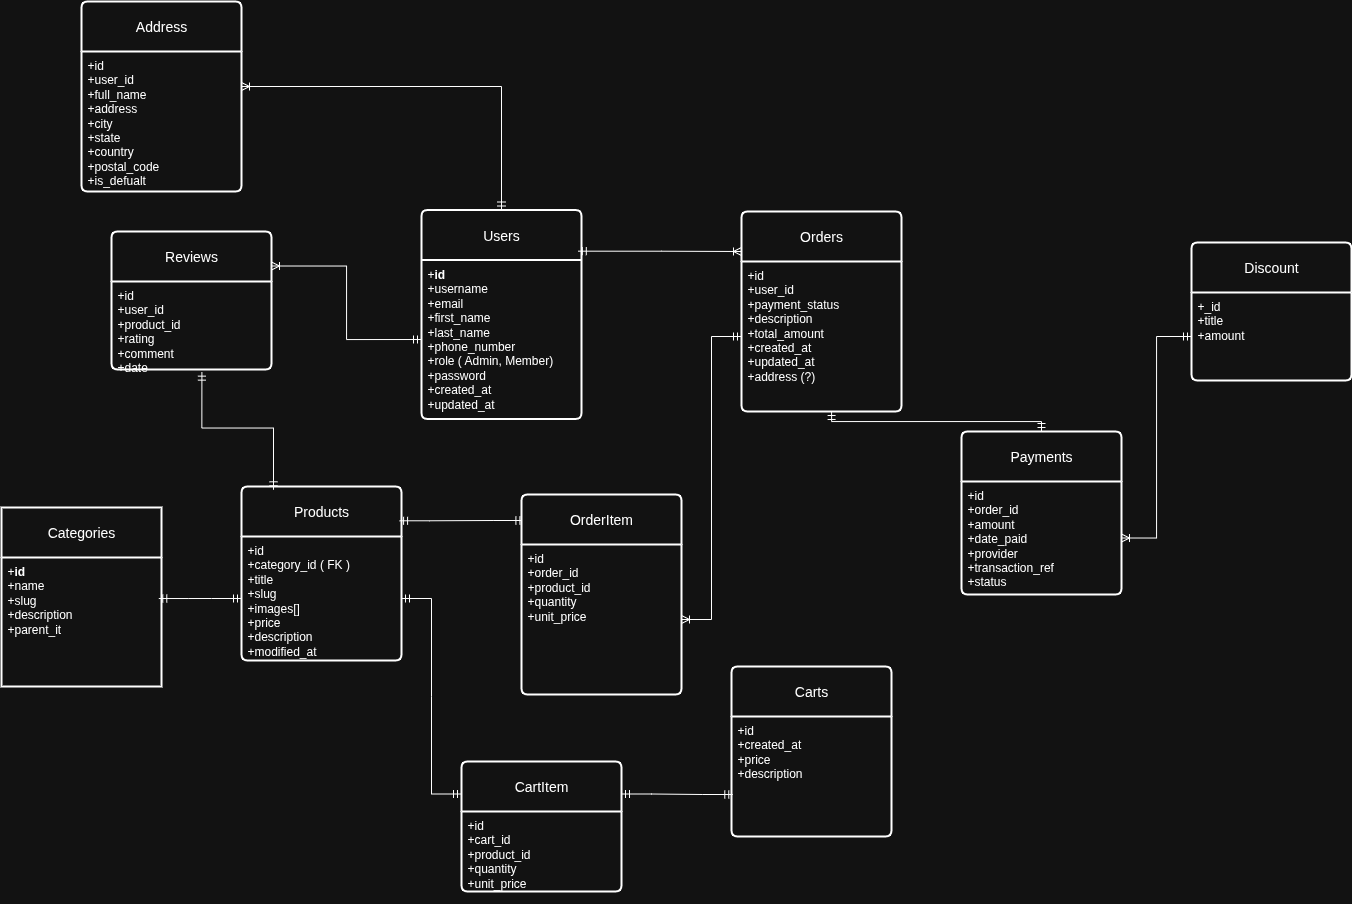

The diagram above was exported from draw.io. Its source (the exported page's mxGraphModel, read from the mxfile embedded in the PNG):
<mxGraphModel dx="1226" dy="733" grid="1" gridSize="10" guides="1" tooltips="1" connect="1" arrows="1" fold="1" page="1" pageScale="1" pageWidth="850" pageHeight="1100" math="0" shadow="0">
  <root>
    <mxCell id="0" />
    <mxCell id="1" parent="0" />
    <mxCell id="0drqYQn-wDoE4DIGYVmB-5" value="Categories" style="swimlane;childLayout=stackLayout;horizontal=1;startSize=50;horizontalStack=0;rounded=1;fontSize=14;fontStyle=0;strokeWidth=2;resizeParent=0;resizeLast=1;shadow=0;dashed=0;align=center;arcSize=0;whiteSpace=wrap;html=1;" parent="1" vertex="1">
      <mxGeometry x="390" y="616" width="160" height="179" as="geometry">
        <mxRectangle x="-270" y="180" width="70" height="50" as="alternateBounds" />
      </mxGeometry>
    </mxCell>
    <mxCell id="0drqYQn-wDoE4DIGYVmB-6" value="+&lt;b&gt;id&lt;/b&gt;&lt;div&gt;+name&lt;/div&gt;&lt;div&gt;+slug&lt;/div&gt;&lt;div&gt;+description&lt;/div&gt;&lt;div&gt;+parent_it&lt;/div&gt;" style="align=left;strokeColor=none;fillColor=none;spacingLeft=4;spacingRight=4;fontSize=12;verticalAlign=top;resizable=0;rotatable=0;part=1;html=1;whiteSpace=wrap;" parent="0drqYQn-wDoE4DIGYVmB-5" vertex="1">
      <mxGeometry y="50" width="160" height="129" as="geometry" />
    </mxCell>
    <mxCell id="0drqYQn-wDoE4DIGYVmB-7" value="Carts" style="swimlane;childLayout=stackLayout;horizontal=1;startSize=50;horizontalStack=0;rounded=1;fontSize=14;fontStyle=0;strokeWidth=2;resizeParent=0;resizeLast=1;shadow=0;dashed=0;align=center;arcSize=4;whiteSpace=wrap;html=1;" parent="1" vertex="1">
      <mxGeometry x="1120" y="775" width="160" height="170" as="geometry">
        <mxRectangle x="590" y="400" width="80" height="50" as="alternateBounds" />
      </mxGeometry>
    </mxCell>
    <mxCell id="0drqYQn-wDoE4DIGYVmB-8" value="+id&lt;br&gt;&lt;div&gt;&lt;div&gt;+created_at&lt;/div&gt;&lt;div&gt;+price&lt;/div&gt;&lt;div&gt;+description&lt;/div&gt;&lt;/div&gt;" style="align=left;strokeColor=none;fillColor=none;spacingLeft=4;spacingRight=4;fontSize=12;verticalAlign=top;resizable=0;rotatable=0;part=1;html=1;whiteSpace=wrap;" parent="0drqYQn-wDoE4DIGYVmB-7" vertex="1">
      <mxGeometry y="50" width="160" height="120" as="geometry" />
    </mxCell>
    <mxCell id="0drqYQn-wDoE4DIGYVmB-9" value="Discount" style="swimlane;childLayout=stackLayout;horizontal=1;startSize=50;horizontalStack=0;rounded=1;fontSize=14;fontStyle=0;strokeWidth=2;resizeParent=0;resizeLast=1;shadow=0;dashed=0;align=center;arcSize=4;whiteSpace=wrap;html=1;" parent="1" vertex="1">
      <mxGeometry x="1580" y="351" width="160" height="138" as="geometry">
        <mxRectangle x="570" y="180" width="80" height="50" as="alternateBounds" />
      </mxGeometry>
    </mxCell>
    <mxCell id="0drqYQn-wDoE4DIGYVmB-10" value="+_id&lt;div&gt;+title&lt;/div&gt;&lt;div&gt;+amount&lt;/div&gt;" style="align=left;strokeColor=none;fillColor=none;spacingLeft=4;spacingRight=4;fontSize=12;verticalAlign=top;resizable=0;rotatable=0;part=1;html=1;whiteSpace=wrap;" parent="0drqYQn-wDoE4DIGYVmB-9" vertex="1">
      <mxGeometry y="50" width="160" height="88" as="geometry" />
    </mxCell>
    <mxCell id="0drqYQn-wDoE4DIGYVmB-11" value="Payments" style="swimlane;childLayout=stackLayout;horizontal=1;startSize=50;horizontalStack=0;rounded=1;fontSize=14;fontStyle=0;strokeWidth=2;resizeParent=0;resizeLast=1;shadow=0;dashed=0;align=center;arcSize=4;whiteSpace=wrap;html=1;" parent="1" vertex="1">
      <mxGeometry x="1350" y="540" width="160" height="163" as="geometry">
        <mxRectangle x="865" y="427" width="80" height="50" as="alternateBounds" />
      </mxGeometry>
    </mxCell>
    <mxCell id="0drqYQn-wDoE4DIGYVmB-12" value="+id&lt;br&gt;+order_id&lt;div&gt;&lt;span style=&quot;background-color: transparent; color: light-dark(rgb(0, 0, 0), rgb(255, 255, 255));&quot;&gt;+amount&lt;/span&gt;&lt;/div&gt;&lt;div&gt;+date_paid&lt;br&gt;+provider&lt;br&gt;+transaction_ref&lt;br&gt;&lt;div&gt;+status&lt;/div&gt;&lt;/div&gt;" style="align=left;strokeColor=none;fillColor=none;spacingLeft=4;spacingRight=4;fontSize=12;verticalAlign=top;resizable=0;rotatable=0;part=1;html=1;whiteSpace=wrap;" parent="0drqYQn-wDoE4DIGYVmB-11" vertex="1">
      <mxGeometry y="50" width="160" height="113" as="geometry" />
    </mxCell>
    <mxCell id="0drqYQn-wDoE4DIGYVmB-13" value="Orders" style="swimlane;childLayout=stackLayout;horizontal=1;startSize=50;horizontalStack=0;rounded=1;fontSize=14;fontStyle=0;strokeWidth=2;resizeParent=0;resizeLast=1;shadow=0;dashed=0;align=center;arcSize=4;whiteSpace=wrap;html=1;" parent="1" vertex="1">
      <mxGeometry x="1130" y="320" width="160" height="200" as="geometry">
        <mxRectangle x="250" y="300" width="80" height="50" as="alternateBounds" />
      </mxGeometry>
    </mxCell>
    <mxCell id="0drqYQn-wDoE4DIGYVmB-14" value="+id&lt;div&gt;&lt;span style=&quot;background-color: transparent; color: light-dark(rgb(0, 0, 0), rgb(255, 255, 255));&quot;&gt;+user_id&lt;/span&gt;&lt;/div&gt;&lt;div&gt;&lt;span style=&quot;background-color: transparent; color: light-dark(rgb(0, 0, 0), rgb(255, 255, 255));&quot;&gt;+payment_status&lt;/span&gt;&lt;div&gt;+description&lt;/div&gt;&lt;div&gt;+total_amount&lt;/div&gt;&lt;div&gt;+created_at&lt;/div&gt;&lt;div&gt;+updated_at&lt;/div&gt;&lt;div&gt;+address (?)&lt;/div&gt;&lt;/div&gt;" style="align=left;strokeColor=none;fillColor=none;spacingLeft=4;spacingRight=4;fontSize=12;verticalAlign=top;resizable=0;rotatable=0;part=1;html=1;whiteSpace=wrap;" parent="0drqYQn-wDoE4DIGYVmB-13" vertex="1">
      <mxGeometry y="50" width="160" height="150" as="geometry" />
    </mxCell>
    <mxCell id="0drqYQn-wDoE4DIGYVmB-15" value="Products" style="swimlane;childLayout=stackLayout;horizontal=1;startSize=50;horizontalStack=0;rounded=1;fontSize=14;fontStyle=0;strokeWidth=2;resizeParent=0;resizeLast=1;shadow=0;dashed=0;align=center;arcSize=4;whiteSpace=wrap;html=1;" parent="1" vertex="1">
      <mxGeometry x="630" y="595" width="160" height="174" as="geometry">
        <mxRectangle x="-90" y="30" width="160" height="50" as="alternateBounds" />
      </mxGeometry>
    </mxCell>
    <mxCell id="0drqYQn-wDoE4DIGYVmB-16" value="&lt;div&gt;&lt;div&gt;+id&lt;br&gt;+category_id ( FK )&lt;br&gt;&lt;div&gt;&lt;div&gt;+title&lt;/div&gt;&lt;div&gt;+slug&lt;/div&gt;&lt;div&gt;+images[]&lt;/div&gt;&lt;div&gt;+price&lt;/div&gt;&lt;div&gt;+description&lt;br&gt;+modified_at&lt;/div&gt;&lt;/div&gt;&lt;/div&gt;&lt;/div&gt;" style="align=left;strokeColor=none;fillColor=none;spacingLeft=4;spacingRight=4;fontSize=12;verticalAlign=top;resizable=0;rotatable=0;part=1;html=1;whiteSpace=wrap;" parent="0drqYQn-wDoE4DIGYVmB-15" vertex="1">
      <mxGeometry y="50" width="160" height="124" as="geometry" />
    </mxCell>
    <mxCell id="0drqYQn-wDoE4DIGYVmB-18" value="" style="edgeStyle=orthogonalEdgeStyle;fontSize=12;html=1;endArrow=ERoneToMany;startArrow=ERmandOne;rounded=0;exitX=0;exitY=0.5;exitDx=0;exitDy=0;entryX=1;entryY=0.5;entryDx=0;entryDy=0;" parent="1" source="0drqYQn-wDoE4DIGYVmB-10" target="0drqYQn-wDoE4DIGYVmB-12" edge="1">
      <mxGeometry width="100" height="100" relative="1" as="geometry">
        <mxPoint x="1445" y="851" as="sourcePoint" />
        <mxPoint x="1270" y="801" as="targetPoint" />
      </mxGeometry>
    </mxCell>
    <mxCell id="0drqYQn-wDoE4DIGYVmB-19" value="" style="edgeStyle=entityRelationEdgeStyle;fontSize=12;html=1;endArrow=ERmandOne;startArrow=ERmandOne;rounded=0;exitX=0.983;exitY=0.318;exitDx=0;exitDy=0;exitPerimeter=0;entryX=0;entryY=0.5;entryDx=0;entryDy=0;" parent="1" source="0drqYQn-wDoE4DIGYVmB-6" target="0drqYQn-wDoE4DIGYVmB-16" edge="1">
      <mxGeometry width="100" height="100" relative="1" as="geometry">
        <mxPoint x="800" y="570" as="sourcePoint" />
        <mxPoint x="900" y="470" as="targetPoint" />
      </mxGeometry>
    </mxCell>
    <mxCell id="0drqYQn-wDoE4DIGYVmB-20" value="" style="edgeStyle=entityRelationEdgeStyle;fontSize=12;html=1;endArrow=ERmandOne;startArrow=ERmandOne;rounded=0;exitX=0.988;exitY=0.197;exitDx=0;exitDy=0;entryX=0.015;entryY=0.13;entryDx=0;entryDy=0;exitPerimeter=0;entryPerimeter=0;" parent="1" source="0drqYQn-wDoE4DIGYVmB-15" target="1NHplflFDarCHsUJ5OUr-4" edge="1">
      <mxGeometry width="100" height="100" relative="1" as="geometry">
        <mxPoint x="792.4" y="707.908" as="sourcePoint" />
        <mxPoint x="909.9999999999999" y="708.92" as="targetPoint" />
        <Array as="points">
          <mxPoint x="863.36" y="822.76" />
        </Array>
      </mxGeometry>
    </mxCell>
    <mxCell id="0drqYQn-wDoE4DIGYVmB-21" value="" style="edgeStyle=orthogonalEdgeStyle;fontSize=12;html=1;endArrow=ERmandOne;startArrow=ERmandOne;rounded=0;exitX=0.5;exitY=0;exitDx=0;exitDy=0;entryX=0.563;entryY=1;entryDx=0;entryDy=0;entryPerimeter=0;" parent="1" source="0drqYQn-wDoE4DIGYVmB-11" target="0drqYQn-wDoE4DIGYVmB-14" edge="1">
      <mxGeometry width="100" height="100" relative="1" as="geometry">
        <mxPoint x="1279" y="610" as="sourcePoint" />
        <mxPoint x="1160" y="651" as="targetPoint" />
      </mxGeometry>
    </mxCell>
    <mxCell id="0drqYQn-wDoE4DIGYVmB-23" value="Users" style="swimlane;childLayout=stackLayout;horizontal=1;startSize=50;horizontalStack=0;rounded=1;fontSize=14;fontStyle=0;strokeWidth=2;resizeParent=0;resizeLast=1;shadow=0;dashed=0;align=center;arcSize=4;whiteSpace=wrap;html=1;" parent="1" vertex="1">
      <mxGeometry x="810" y="318.5" width="160" height="209" as="geometry">
        <mxRectangle x="570" y="180" width="80" height="50" as="alternateBounds" />
      </mxGeometry>
    </mxCell>
    <mxCell id="0drqYQn-wDoE4DIGYVmB-24" value="+&lt;b&gt;id&lt;/b&gt;&lt;div&gt;+username&lt;/div&gt;&lt;div&gt;+email&lt;/div&gt;&lt;div&gt;+first_name&lt;/div&gt;&lt;div&gt;+last_name&lt;/div&gt;&lt;div&gt;+phone_number&lt;/div&gt;&lt;div&gt;+role ( Admin, Member)&lt;/div&gt;&lt;div&gt;+password&lt;br&gt;+created_at&lt;br&gt;+updated_at&lt;/div&gt;" style="align=left;strokeColor=none;fillColor=none;spacingLeft=4;spacingRight=4;fontSize=12;verticalAlign=top;resizable=0;rotatable=0;part=1;html=1;whiteSpace=wrap;" parent="0drqYQn-wDoE4DIGYVmB-23" vertex="1">
      <mxGeometry y="50" width="160" height="159" as="geometry" />
    </mxCell>
    <mxCell id="1NHplflFDarCHsUJ5OUr-1" value="Reviews" style="swimlane;childLayout=stackLayout;horizontal=1;startSize=50;horizontalStack=0;rounded=1;fontSize=14;fontStyle=0;strokeWidth=2;resizeParent=0;resizeLast=1;shadow=0;dashed=0;align=center;arcSize=4;whiteSpace=wrap;html=1;" vertex="1" parent="1">
      <mxGeometry x="500" y="340" width="160" height="138" as="geometry">
        <mxRectangle x="570" y="180" width="80" height="50" as="alternateBounds" />
      </mxGeometry>
    </mxCell>
    <mxCell id="1NHplflFDarCHsUJ5OUr-2" value="+id&lt;br&gt;+user_id&lt;br&gt;+product_id&lt;br&gt;+rating&lt;br&gt;&lt;div&gt;+comment&lt;/div&gt;&lt;div&gt;+date&lt;/div&gt;" style="align=left;strokeColor=none;fillColor=none;spacingLeft=4;spacingRight=4;fontSize=12;verticalAlign=top;resizable=0;rotatable=0;part=1;html=1;whiteSpace=wrap;" vertex="1" parent="1NHplflFDarCHsUJ5OUr-1">
      <mxGeometry y="50" width="160" height="88" as="geometry" />
    </mxCell>
    <mxCell id="1NHplflFDarCHsUJ5OUr-3" value="" style="edgeStyle=orthogonalEdgeStyle;fontSize=12;html=1;endArrow=ERoneToMany;startArrow=ERmandOne;rounded=0;exitX=0.98;exitY=0.197;exitDx=0;exitDy=0;exitPerimeter=0;entryX=0;entryY=0.2;entryDx=0;entryDy=0;entryPerimeter=0;" edge="1" parent="1" source="0drqYQn-wDoE4DIGYVmB-23" target="0drqYQn-wDoE4DIGYVmB-13">
      <mxGeometry width="100" height="100" relative="1" as="geometry">
        <mxPoint x="940" y="390" as="sourcePoint" />
        <mxPoint x="1020" y="391" as="targetPoint" />
      </mxGeometry>
    </mxCell>
    <mxCell id="1NHplflFDarCHsUJ5OUr-4" value="OrderItem" style="swimlane;childLayout=stackLayout;horizontal=1;startSize=50;horizontalStack=0;rounded=1;fontSize=14;fontStyle=0;strokeWidth=2;resizeParent=0;resizeLast=1;shadow=0;dashed=0;align=center;arcSize=4;whiteSpace=wrap;html=1;" vertex="1" parent="1">
      <mxGeometry x="910" y="603" width="160" height="200" as="geometry">
        <mxRectangle x="250" y="300" width="80" height="50" as="alternateBounds" />
      </mxGeometry>
    </mxCell>
    <mxCell id="1NHplflFDarCHsUJ5OUr-5" value="+id&lt;div&gt;&lt;span style=&quot;background-color: transparent; color: light-dark(rgb(0, 0, 0), rgb(255, 255, 255));&quot;&gt;+order_id&lt;/span&gt;&lt;/div&gt;&lt;div&gt;&lt;span style=&quot;background-color: transparent; color: light-dark(rgb(0, 0, 0), rgb(255, 255, 255));&quot;&gt;+product_id&lt;/span&gt;&lt;/div&gt;&lt;div&gt;&lt;span style=&quot;background-color: transparent; color: light-dark(rgb(0, 0, 0), rgb(255, 255, 255));&quot;&gt;+quantity&lt;/span&gt;&lt;div&gt;+unit_price&lt;/div&gt;&lt;/div&gt;" style="align=left;strokeColor=none;fillColor=none;spacingLeft=4;spacingRight=4;fontSize=12;verticalAlign=top;resizable=0;rotatable=0;part=1;html=1;whiteSpace=wrap;" vertex="1" parent="1NHplflFDarCHsUJ5OUr-4">
      <mxGeometry y="50" width="160" height="150" as="geometry" />
    </mxCell>
    <mxCell id="1NHplflFDarCHsUJ5OUr-6" value="Address" style="swimlane;childLayout=stackLayout;horizontal=1;startSize=50;horizontalStack=0;rounded=1;fontSize=14;fontStyle=0;strokeWidth=2;resizeParent=0;resizeLast=1;shadow=0;dashed=0;align=center;arcSize=4;whiteSpace=wrap;html=1;" vertex="1" parent="1">
      <mxGeometry x="470" y="110" width="160" height="190" as="geometry">
        <mxRectangle x="570" y="180" width="80" height="50" as="alternateBounds" />
      </mxGeometry>
    </mxCell>
    <mxCell id="1NHplflFDarCHsUJ5OUr-7" value="+id&lt;div&gt;+user_id&lt;/div&gt;&lt;div&gt;+full_name&lt;br&gt;+address&lt;/div&gt;&lt;div&gt;+city&lt;br&gt;+state&lt;br&gt;+country&lt;/div&gt;&lt;div&gt;+postal_code&lt;br&gt;+is_defualt&lt;/div&gt;" style="align=left;strokeColor=none;fillColor=none;spacingLeft=4;spacingRight=4;fontSize=12;verticalAlign=top;resizable=0;rotatable=0;part=1;html=1;whiteSpace=wrap;" vertex="1" parent="1NHplflFDarCHsUJ5OUr-6">
      <mxGeometry y="50" width="160" height="140" as="geometry" />
    </mxCell>
    <mxCell id="1NHplflFDarCHsUJ5OUr-8" value="CartItem" style="swimlane;childLayout=stackLayout;horizontal=1;startSize=50;horizontalStack=0;rounded=1;fontSize=14;fontStyle=0;strokeWidth=2;resizeParent=0;resizeLast=1;shadow=0;dashed=0;align=center;arcSize=4;whiteSpace=wrap;html=1;" vertex="1" parent="1">
      <mxGeometry x="850" y="870" width="160" height="130" as="geometry">
        <mxRectangle x="-90" y="30" width="160" height="50" as="alternateBounds" />
      </mxGeometry>
    </mxCell>
    <mxCell id="1NHplflFDarCHsUJ5OUr-9" value="+id&lt;div&gt;&lt;span style=&quot;background-color: transparent; color: light-dark(rgb(0, 0, 0), rgb(255, 255, 255));&quot;&gt;+cart_id&lt;/span&gt;&lt;/div&gt;&lt;div&gt;&lt;span style=&quot;background-color: transparent; color: light-dark(rgb(0, 0, 0), rgb(255, 255, 255));&quot;&gt;+product_id&lt;/span&gt;&lt;/div&gt;&lt;div&gt;&lt;span style=&quot;background-color: transparent; color: light-dark(rgb(0, 0, 0), rgb(255, 255, 255));&quot;&gt;+quantity&lt;br&gt;+unit_price&lt;br&gt;&lt;/span&gt;&lt;div&gt;&lt;br&gt;&lt;/div&gt;&lt;/div&gt;" style="align=left;strokeColor=none;fillColor=none;spacingLeft=4;spacingRight=4;fontSize=12;verticalAlign=top;resizable=0;rotatable=0;part=1;html=1;whiteSpace=wrap;" vertex="1" parent="1NHplflFDarCHsUJ5OUr-8">
      <mxGeometry y="50" width="160" height="80" as="geometry" />
    </mxCell>
    <mxCell id="1NHplflFDarCHsUJ5OUr-12" value="" style="edgeStyle=orthogonalEdgeStyle;fontSize=12;html=1;endArrow=ERoneToMany;startArrow=ERmandOne;rounded=0;exitX=0;exitY=0.5;exitDx=0;exitDy=0;entryX=1;entryY=0.25;entryDx=0;entryDy=0;" edge="1" parent="1" source="0drqYQn-wDoE4DIGYVmB-24" target="1NHplflFDarCHsUJ5OUr-1">
      <mxGeometry width="100" height="100" relative="1" as="geometry">
        <mxPoint x="729.9999999999998" y="456.92700000000013" as="sourcePoint" />
        <mxPoint x="560" y="430" as="targetPoint" />
      </mxGeometry>
    </mxCell>
    <mxCell id="1NHplflFDarCHsUJ5OUr-13" value="" style="edgeStyle=orthogonalEdgeStyle;fontSize=12;html=1;endArrow=ERoneToMany;startArrow=ERmandOne;rounded=0;exitX=0.5;exitY=0;exitDx=0;exitDy=0;entryX=1;entryY=0.25;entryDx=0;entryDy=0;" edge="1" parent="1" source="0drqYQn-wDoE4DIGYVmB-23" target="1NHplflFDarCHsUJ5OUr-7">
      <mxGeometry width="100" height="100" relative="1" as="geometry">
        <mxPoint x="720" y="272" as="sourcePoint" />
        <mxPoint x="883" y="240" as="targetPoint" />
      </mxGeometry>
    </mxCell>
    <mxCell id="1NHplflFDarCHsUJ5OUr-15" value="" style="edgeStyle=orthogonalEdgeStyle;fontSize=12;html=1;endArrow=ERmandOne;startArrow=ERmandOne;rounded=0;exitX=0.2;exitY=0.019;exitDx=0;exitDy=0;exitPerimeter=0;entryX=0.565;entryY=1.03;entryDx=0;entryDy=0;entryPerimeter=0;" edge="1" parent="1" source="0drqYQn-wDoE4DIGYVmB-15" target="1NHplflFDarCHsUJ5OUr-2">
      <mxGeometry width="100" height="100" relative="1" as="geometry">
        <mxPoint x="705" y="569" as="sourcePoint" />
        <mxPoint x="665" y="447" as="targetPoint" />
      </mxGeometry>
    </mxCell>
    <mxCell id="1NHplflFDarCHsUJ5OUr-21" value="" style="edgeStyle=entityRelationEdgeStyle;fontSize=12;html=1;endArrow=ERoneToMany;startArrow=ERmandOne;rounded=0;entryX=1;entryY=0.5;entryDx=0;entryDy=0;exitX=0;exitY=0.5;exitDx=0;exitDy=0;" edge="1" parent="1" source="0drqYQn-wDoE4DIGYVmB-14" target="1NHplflFDarCHsUJ5OUr-5">
      <mxGeometry width="100" height="100" relative="1" as="geometry">
        <mxPoint x="1120" y="550" as="sourcePoint" />
        <mxPoint x="1073.6" y="712.1999999999998" as="targetPoint" />
      </mxGeometry>
    </mxCell>
    <mxCell id="1NHplflFDarCHsUJ5OUr-22" value="" style="edgeStyle=entityRelationEdgeStyle;fontSize=12;html=1;endArrow=ERmandOne;startArrow=ERmandOne;rounded=0;entryX=0.008;entryY=0.65;entryDx=0;entryDy=0;entryPerimeter=0;exitX=1;exitY=0.25;exitDx=0;exitDy=0;" edge="1" parent="1" source="1NHplflFDarCHsUJ5OUr-8" target="0drqYQn-wDoE4DIGYVmB-8">
      <mxGeometry width="100" height="100" relative="1" as="geometry">
        <mxPoint x="1010" y="680" as="sourcePoint" />
        <mxPoint x="1110" y="580" as="targetPoint" />
      </mxGeometry>
    </mxCell>
    <mxCell id="1NHplflFDarCHsUJ5OUr-23" value="" style="edgeStyle=entityRelationEdgeStyle;fontSize=12;html=1;endArrow=ERmandOne;startArrow=ERmandOne;rounded=0;exitX=1;exitY=0.5;exitDx=0;exitDy=0;entryX=0;entryY=0.25;entryDx=0;entryDy=0;" edge="1" parent="1" source="0drqYQn-wDoE4DIGYVmB-16" target="1NHplflFDarCHsUJ5OUr-8">
      <mxGeometry width="100" height="100" relative="1" as="geometry">
        <mxPoint x="810" y="710" as="sourcePoint" />
        <mxPoint x="870" y="842" as="targetPoint" />
      </mxGeometry>
    </mxCell>
  </root>
</mxGraphModel>